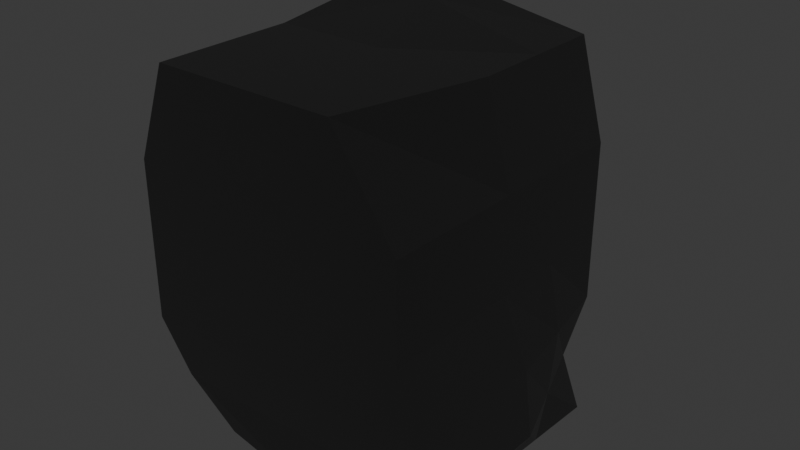 # Source: Binbag.blend  (saved by Blender 5.0.119; exported with 4.5.12 LTS)
import bpy
from mathutils import Matrix  # noqa: F401  (used for matrix-valued properties, if any)

bpy.ops.wm.read_factory_settings(use_empty=True)
scene = bpy.context.scene
scene.name = 'Scene'

# ---- collections
col_collection = bpy.data.collections.new('Collection'); scene.collection.children.link(col_collection)

# ---- materials (node trees are filled in below, after node groups)
mat_material = bpy.data.materials.new('Material')
mat_material.alpha_threshold = 0.0
mat_material.use_backface_culling_lightprobe_volume = False
mat_material.roughness = 0.5
mat_material.line_color = (0.0, 0.0, 0.0, 1.0)

# ---- material node trees
mat_material.use_nodes = True; mat_material.node_tree.nodes.clear()
_N = mat_material.node_tree.nodes; _L = mat_material.node_tree.links
n0 = _N.new('ShaderNodeOutputMaterial'); n0.name = 'Material Output'; n0.location = (200, 100)
n1 = _N.new('ShaderNodeBsdfPrincipled'); n1.name = 'Principled BSDF'; n1.location = (-200, 100)
n1.inputs[0].default_value = (0.0, 0.0, 0.0, 1.0)
n1.inputs[2].default_value = 1.0
_L.new(n1.outputs[0], n0.inputs[0])
n0.is_active_output = True

# ---- world
world_world = bpy.data.worlds.new('World'); scene.world = world_world
world_world.use_nodes = True; world_world.node_tree.nodes.clear()
_N = world_world.node_tree.nodes; _L = world_world.node_tree.links
n0 = _N.new('ShaderNodeOutputWorld'); n0.name = 'World Output'; n0.location = (200, 100)
n1 = _N.new('ShaderNodeBackground'); n1.name = 'Background'; n1.location = (-200, 100)
n1.inputs[0].default_value = (0.05088, 0.05088, 0.05088, 1.0)
_L.new(n1.outputs[0], n0.inputs[0])
n0.is_active_output = True
world_world.color = (0.05088, 0.05088, 0.05088)
world_world.sun_shadow_jitter_overblur = 0.0

# ---- meshes
me_cube = bpy.data.meshes.new('Cube')
me_cube.from_pydata([(0.8202, 1.0, 1.0), (1.0, 1.0, -1.703), (0.556, -1.0, 1.0), (0.9586, -1.0, -1.703), (-0.7082, 1.17, 1.349), (-1.0, 1.0, -1.703), (-0.7536, -1.0, 1.0), (-0.5305, -0.8652, -1.571), (1.0, 1.0, 0.3333), (1.0, 1.0, -0.3333), (-1.0, -1.0, -0.3333), (-1.0, -1.0, 0.3333), (1.0, -1.0, 0.3333), (1.0, -1.0, -0.3333), (-1.0, 1.0, 0.3333), (-1.0, 1.0, -0.3333), (-1.0, 0.0, -1.703), (0.8202, 0.0, 1.0), (-0.7536, 0.0, 1.0), (0.9586, 0.0, -1.703), (1.0, 0.0, -0.3333), (1.0, 0.0, 0.3333), (-1.0, 0.0, -0.3333), (-1.0, 0.0, 0.3333), (-0.2036, 0.7463, 1.112), (-0.01035, 0.5, -1.703), (1.0, 0.5, 0.3333), (1.0, 0.5, -0.3333), (0.8202, 0.5, 1.0), (-1.0, 0.5, -1.703), (-1.0, 0.5, 0.3333), (-1.0, 0.5, -0.3333), (0.9793, 0.5, -1.703), (-0.6636, 0.7947, 1.141), (0.0, 1.0, -0.7899), (0.01242, 0.8986, -1.246), (0.09184, -1.0, -0.7899), (0.1775, -0.8986, -1.246), (0.0333, 0.0, 1.0), (-0.02071, 0.0, -1.703), (0.0, -1.0, 0.3333), (0.0, -1.0, -0.3333), (0.0, 1.0, 0.3333), (0.0, 1.0, -0.3333), (-0.2259, 1.073, 1.141), (0.214, -0.9326, -1.637), (-0.09877, -1.0, 1.0), (0.0, 1.0, -1.703), (1.0, 1.0, -0.7899), (0.911, 0.8986, -1.246), (1.184, -1.0, -0.7899), (1.241, -0.8986, -1.246), (-1.0, 1.0, -0.7899), (-0.8862, 0.8986, -1.246), (-0.8862, -0.8986, -1.246), (-1.0, -1.0, -0.7899), (-1.0, 0.0, -0.7899), (-0.8862, 0.0, -1.246), (1.184, 0.0, -0.7899), (1.241, 0.0, -1.246), (1.076, 0.4493, -1.246), (1.092, 0.5, -0.7899), (-0.8862, 0.4493, -1.246), (-1.0, 0.5, -0.7899)], [], [(38, 18, 6, 46), (40, 46, 6, 11), (30, 33, 4, 14), (39, 19, 3, 45), (21, 17, 2, 12), (42, 44, 0, 8), (34, 43, 9, 48), (43, 42, 8, 9), (58, 20, 13, 50), (20, 21, 12, 13), (63, 31, 15, 52), (31, 30, 14, 15), (36, 41, 10, 55), (41, 40, 11, 10), (10, 11, 23, 22), (55, 10, 22, 56), (27, 26, 21, 20), (61, 27, 20, 58), (26, 28, 17, 21), (25, 32, 19, 39), (11, 6, 18, 23), (24, 33, 18, 38), (47, 1, 32, 25), (44, 4, 33, 24), (5, 47, 25, 29), (0, 44, 24, 28), (1, 49, 60, 32), (49, 48, 61, 60), (16, 57, 62, 29), (57, 56, 63, 62), (17, 38, 46, 2), (12, 2, 46, 40), (16, 39, 45, 7), (14, 4, 44, 42), (52, 15, 43, 34), (15, 14, 42, 43), (50, 13, 41, 36), (13, 12, 40, 41), (29, 25, 39, 16), (28, 24, 38, 17), (3, 51, 37, 45), (51, 50, 36, 37), (5, 53, 35, 47), (53, 52, 34, 35), (32, 60, 59, 19), (60, 61, 58, 59), (7, 54, 57, 16), (54, 55, 56, 57), (45, 37, 54, 7), (37, 36, 55, 54), (29, 62, 53, 5), (62, 63, 52, 53), (19, 59, 51, 3), (59, 58, 50, 51), (47, 35, 49, 1), (35, 34, 48, 49), (8, 0, 28, 26), (48, 9, 27, 61), (9, 8, 26, 27), (22, 23, 30, 31), (56, 22, 31, 63), (23, 18, 33, 30)])
_uv = me_cube.uv_layers.new(name='UVMap')
_uv.uv.foreach_set('vector', [0.75, 0.625, 0.875, 0.625, 0.875, 0.75, 0.75, 0.75, 0.5417, 0.875, 0.625, 0.875, 0.625, 1.0, 0.5417, 1.0, 0.5417, 0.1875, 0.625, 0.1875, 0.625, 0.25, 0.5417, 0.25, 0.25, 0.625, 0.375, 0.625, 0.375, 0.75, 0.25, 0.75, 0.5417, 0.625, 0.625, 0.625, 0.625, 0.75, 0.5417, 0.75, 0.5417, 0.375, 0.625, 0.375, 0.625, 0.5, 0.5417, 0.5, 0.4306, 0.375, 0.4583, 0.375, 0.4583, 0.5, 0.4306, 0.5, 0.4583, 0.375, 0.5417, 0.375, 0.5417, 0.5, 0.4583, 0.5, 0.4306, 0.625, 0.4583, 0.625, 0.4583, 0.75, 0.4306, 0.75, 0.4583, 0.625, 0.5417, 0.625, 0.5417, 0.75, 0.4583, 0.75, 0.4306, 0.1875, 0.4583, 0.1875, 0.4583, 0.25, 0.4306, 0.25, 0.4583, 0.1875, 0.5417, 0.1875, 0.5417, 0.25, 0.4583, 0.25, 0.4306, 0.875, 0.4583, 0.875, 0.4583, 1.0, 0.4306, 1.0, 0.4583, 0.875, 0.5417, 0.875, 0.5417, 1.0, 0.4583, 1.0, 0.4583, 0.0, 0.5417, 0.0, 0.5417, 0.125, 0.4583, 0.125, 0.4306, 0.0, 0.4583, 0.0, 0.4583, 0.125, 0.4306, 0.125, 0.4583, 0.5625, 0.5417, 0.5625, 0.5417, 0.625, 0.4583, 0.625, 0.4306, 0.5625, 0.4583, 0.5625, 0.4583, 0.625, 0.4306, 0.625, 0.5417, 0.5625, 0.625, 0.5625, 0.625, 0.625, 0.5417, 0.625, 0.25, 0.5625, 0.375, 0.5625, 0.375, 0.625, 0.25, 0.625, 0.5417, 0.0, 0.625, 0.0, 0.625, 0.125, 0.5417, 0.125, 0.75, 0.5625, 0.875, 0.5625, 0.875, 0.625, 0.75, 0.625, 0.25, 0.5, 0.375, 0.5, 0.375, 0.5625, 0.25, 0.5625, 0.75, 0.5, 0.875, 0.5, 0.875, 0.5625, 0.75, 0.5625, 0.125, 0.5, 0.25, 0.5, 0.25, 0.5625, 0.125, 0.5625, 0.625, 0.5, 0.75, 0.5, 0.75, 0.5625, 0.625, 0.5625, 0.375, 0.5, 0.4028, 0.5, 0.4028, 0.5625, 0.375, 0.5625, 0.4028, 0.5, 0.4306, 0.5, 0.4306, 0.5625, 0.4028, 0.5625, 0.375, 0.125, 0.4028, 0.125, 0.4028, 0.1875, 0.375, 0.1875, 0.4028, 0.125, 0.4306, 0.125, 0.4306, 0.1875, 0.4028, 0.1875, 0.625, 0.625, 0.75, 0.625, 0.75, 0.75, 0.625, 0.75, 0.5417, 0.75, 0.625, 0.75, 0.625, 0.875, 0.5417, 0.875, 0.125, 0.625, 0.25, 0.625, 0.25, 0.75, 0.125, 0.75, 0.5417, 0.25, 0.625, 0.25, 0.625, 0.375, 0.5417, 0.375, 0.4306, 0.25, 0.4583, 0.25, 0.4583, 0.375, 0.4306, 0.375, 0.4583, 0.25, 0.5417, 0.25, 0.5417, 0.375, 0.4583, 0.375, 0.4306, 0.75, 0.4583, 0.75, 0.4583, 0.875, 0.4306, 0.875, 0.4583, 0.75, 0.5417, 0.75, 0.5417, 0.875, 0.4583, 0.875, 0.125, 0.5625, 0.25, 0.5625, 0.25, 0.625, 0.125, 0.625, 0.625, 0.5625, 0.75, 0.5625, 0.75, 0.625, 0.625, 0.625, 0.375, 0.75, 0.4028, 0.75, 0.4028, 0.875, 0.375, 0.875, 0.4028, 0.75, 0.4306, 0.75, 0.4306, 0.875, 0.4028, 0.875, 0.375, 0.25, 0.4028, 0.25, 0.4028, 0.375, 0.375, 0.375, 0.4028, 0.25, 0.4306, 0.25, 0.4306, 0.375, 0.4028, 0.375, 0.375, 0.5625, 0.4028, 0.5625, 0.4028, 0.625, 0.375, 0.625, 0.4028, 0.5625, 0.4306, 0.5625, 0.4306, 0.625, 0.4028, 0.625, 0.375, 0.0, 0.4028, 0.0, 0.4028, 0.125, 0.375, 0.125, 0.4028, 0.0, 0.4306, 0.0, 0.4306, 0.125, 0.4028, 0.125, 0.375, 0.875, 0.4028, 0.875, 0.4028, 1.0, 0.375, 1.0, 0.4028, 0.875, 0.4306, 0.875, 0.4306, 1.0, 0.4028, 1.0, 0.375, 0.1875, 0.4028, 0.1875, 0.4028, 0.25, 0.375, 0.25, 0.4028, 0.1875, 0.4306, 0.1875, 0.4306, 0.25, 0.4028, 0.25, 0.375, 0.625, 0.4028, 0.625, 0.4028, 0.75, 0.375, 0.75, 0.4028, 0.625, 0.4306, 0.625, 0.4306, 0.75, 0.4028, 0.75, 0.375, 0.375, 0.4028, 0.375, 0.4028, 0.5, 0.375, 0.5, 0.4028, 0.375, 0.4306, 0.375, 0.4306, 0.5, 0.4028, 0.5, 0.5417, 0.5, 0.625, 0.5, 0.625, 0.5625, 0.5417, 0.5625, 0.4306, 0.5, 0.4583, 0.5, 0.4583, 0.5625, 0.4306, 0.5625, 0.4583, 0.5, 0.5417, 0.5, 0.5417, 0.5625, 0.4583, 0.5625, 0.4583, 0.125, 0.5417, 0.125, 0.5417, 0.1875, 0.4583, 0.1875, 0.4306, 0.125, 0.4583, 0.125, 0.4583, 0.1875, 0.4306, 0.1875, 0.5417, 0.125, 0.625, 0.125, 0.625, 0.1875, 0.5417, 0.1875])
me_cube.materials.append(mat_material)
me_cube.use_mirror_vertex_groups = False
me_cube.update()

# ---- objects
ob_cube = bpy.data.objects.new('Cube', me_cube)

# ---- transforms, parenting, visibility, modifiers, constraints
ob_cube.location = (0.0, 0.0, 0.0)
ob_cube.lock_rotations_4d = False
ob_cube.empty_display_type = 'ARROWS'
ob_cube.lineart.crease_threshold = 0.0

# ---- collection membership
col_collection.objects.link(ob_cube)

# ---- scene / render settings (as saved in the file)
scene.frame_start = 1; scene.frame_end = 250; scene.frame_set(1)
scene.render.engine = 'BLENDER_EEVEE_NEXT'
scene.render.bake_bias = 0.0
scene.render.bake_samples = 0
scene.cycles.sampling_pattern = 'TABULATED_SOBOL'
scene.eevee.use_volume_custom_range = False
bpy.context.view_layer.update()

# ---- added for rendering (the .blend has no active camera and no usable light): camera, sun
cam_auto = bpy.data.cameras.new('AutoCamera')
cam_auto.lens = 50.0
cam_auto.sensor_width = 36.0
cam_auto.clip_end = 1000.0
ob_auto_camera = bpy.data.objects.new('AutoCamera', cam_auto)
scene.collection.objects.link(ob_auto_camera)
ob_auto_camera.location = (4.15821, -4.76029, 3.05303)
ob_auto_camera.rotation_euler = (1.09748, -7.21219e-08, 0.694738)
scene.camera = ob_auto_camera
light_auto_sun = bpy.data.lights.new('AutoSun', 'SUN')
light_auto_sun.energy = 3.0
light_auto_sun.angle = 0.0523599
ob_auto_sun = bpy.data.objects.new('AutoSun', light_auto_sun)
scene.collection.objects.link(ob_auto_sun)
ob_auto_sun.rotation_euler = (0.872665, 0.174533, 0.523599)
bpy.context.view_layer.update()
